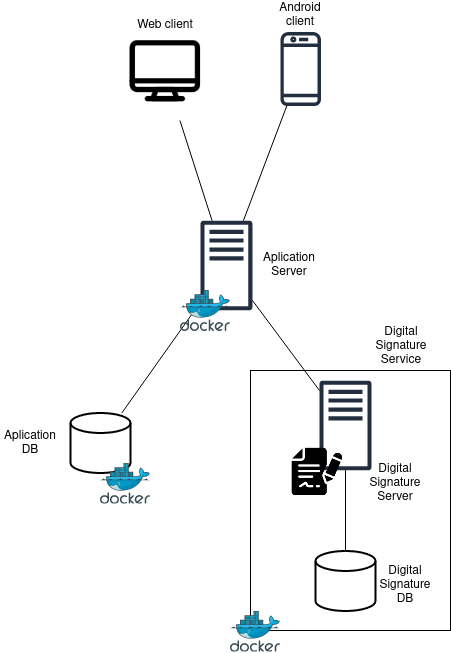

The diagram above was exported from draw.io. Its source (the exported page's mxGraphModel, read from the mxfile embedded in the PNG):
<mxGraphModel dx="582" dy="1600" grid="1" gridSize="10" guides="1" tooltips="1" connect="1" arrows="1" fold="1" page="1" pageScale="1" pageWidth="850" pageHeight="1100" math="0" shadow="0">
  <root>
    <mxCell id="0" />
    <mxCell id="1" parent="0" />
    <mxCell id="ADzVPVsFXGzkKiVWiDao-12" value="" style="rounded=0;whiteSpace=wrap;html=1;" vertex="1" parent="1">
      <mxGeometry x="310" y="520" width="200" height="260" as="geometry" />
    </mxCell>
    <mxCell id="ADzVPVsFXGzkKiVWiDao-1" value="" style="strokeWidth=2;html=1;shape=mxgraph.flowchart.database;whiteSpace=wrap;" vertex="1" parent="1">
      <mxGeometry x="130" y="562.5" width="60" height="60" as="geometry" />
    </mxCell>
    <mxCell id="ADzVPVsFXGzkKiVWiDao-2" value="" style="sketch=0;aspect=fixed;html=1;points=[];align=center;image;fontSize=12;image=img/lib/mscae/Docker.svg;" vertex="1" parent="1">
      <mxGeometry x="160" y="612.5" width="50" height="41" as="geometry" />
    </mxCell>
    <mxCell id="ADzVPVsFXGzkKiVWiDao-3" value="" style="sketch=0;outlineConnect=0;fontColor=#232F3E;gradientColor=none;fillColor=#232F3E;strokeColor=none;dashed=0;verticalLabelPosition=bottom;verticalAlign=top;align=center;html=1;fontSize=12;fontStyle=0;aspect=fixed;pointerEvents=1;shape=mxgraph.aws4.traditional_server;" vertex="1" parent="1">
      <mxGeometry x="260" y="370" width="51.92" height="90" as="geometry" />
    </mxCell>
    <mxCell id="ADzVPVsFXGzkKiVWiDao-6" value="" style="sketch=0;outlineConnect=0;fontColor=#232F3E;gradientColor=none;fillColor=#232F3E;strokeColor=none;dashed=0;verticalLabelPosition=bottom;verticalAlign=top;align=center;html=1;fontSize=12;fontStyle=0;aspect=fixed;pointerEvents=1;shape=mxgraph.aws4.traditional_server;" vertex="1" parent="1">
      <mxGeometry x="379.04" y="530" width="51.92" height="90" as="geometry" />
    </mxCell>
    <mxCell id="ADzVPVsFXGzkKiVWiDao-8" value="" style="sketch=0;aspect=fixed;html=1;points=[];align=center;image;fontSize=12;image=img/lib/mscae/Docker.svg;" vertex="1" parent="1">
      <mxGeometry x="290" y="760.5" width="50" height="41" as="geometry" />
    </mxCell>
    <mxCell id="ADzVPVsFXGzkKiVWiDao-11" value="" style="strokeWidth=2;html=1;shape=mxgraph.flowchart.database;whiteSpace=wrap;" vertex="1" parent="1">
      <mxGeometry x="375" y="700.5" width="60" height="60" as="geometry" />
    </mxCell>
    <mxCell id="ADzVPVsFXGzkKiVWiDao-5" value="" style="shape=image;html=1;verticalAlign=top;verticalLabelPosition=bottom;labelBackgroundColor=#ffffff;imageAspect=0;aspect=fixed;image=https://cdn4.iconfinder.com/data/icons/business-solid-the-capitalism/64/Contract_sign-128.png" vertex="1" parent="1">
      <mxGeometry x="350" y="594.5" width="53.5" height="53.5" as="geometry" />
    </mxCell>
    <mxCell id="ADzVPVsFXGzkKiVWiDao-13" value="" style="endArrow=none;html=1;rounded=0;" edge="1" parent="1" source="ADzVPVsFXGzkKiVWiDao-11" target="ADzVPVsFXGzkKiVWiDao-6">
      <mxGeometry width="50" height="50" relative="1" as="geometry">
        <mxPoint x="280" y="840" as="sourcePoint" />
        <mxPoint x="330" y="790" as="targetPoint" />
      </mxGeometry>
    </mxCell>
    <mxCell id="ADzVPVsFXGzkKiVWiDao-16" value="" style="endArrow=none;html=1;rounded=0;" edge="1" parent="1" source="ADzVPVsFXGzkKiVWiDao-6" target="ADzVPVsFXGzkKiVWiDao-3">
      <mxGeometry width="50" height="50" relative="1" as="geometry">
        <mxPoint x="280" y="840" as="sourcePoint" />
        <mxPoint x="330" y="790" as="targetPoint" />
      </mxGeometry>
    </mxCell>
    <mxCell id="ADzVPVsFXGzkKiVWiDao-17" value="" style="endArrow=none;html=1;rounded=0;" edge="1" parent="1" source="ADzVPVsFXGzkKiVWiDao-1" target="ADzVPVsFXGzkKiVWiDao-3">
      <mxGeometry width="50" height="50" relative="1" as="geometry">
        <mxPoint x="280" y="840" as="sourcePoint" />
        <mxPoint x="330" y="790" as="targetPoint" />
      </mxGeometry>
    </mxCell>
    <mxCell id="ADzVPVsFXGzkKiVWiDao-9" value="" style="sketch=0;aspect=fixed;html=1;points=[];align=center;image;fontSize=12;image=img/lib/mscae/Docker.svg;" vertex="1" parent="1">
      <mxGeometry x="240" y="440" width="50" height="41" as="geometry" />
    </mxCell>
    <mxCell id="ADzVPVsFXGzkKiVWiDao-19" value="" style="sketch=0;outlineConnect=0;fontColor=#232F3E;gradientColor=none;fillColor=#232F3E;strokeColor=none;dashed=0;verticalLabelPosition=bottom;verticalAlign=top;align=center;html=1;fontSize=12;fontStyle=0;aspect=fixed;pointerEvents=1;shape=mxgraph.aws4.mobile_client;" vertex="1" parent="1">
      <mxGeometry x="340" y="180" width="40.47" height="77" as="geometry" />
    </mxCell>
    <mxCell id="ADzVPVsFXGzkKiVWiDao-20" value="" style="shape=image;html=1;verticalAlign=top;verticalLabelPosition=bottom;labelBackgroundColor=#ffffff;imageAspect=0;aspect=fixed;image=https://cdn4.iconfinder.com/data/icons/multimedia-75/512/multimedia-37-128.png" vertex="1" parent="1">
      <mxGeometry x="180" y="180" width="90" height="90" as="geometry" />
    </mxCell>
    <mxCell id="ADzVPVsFXGzkKiVWiDao-21" value="" style="endArrow=none;html=1;rounded=0;" edge="1" parent="1" source="ADzVPVsFXGzkKiVWiDao-3" target="ADzVPVsFXGzkKiVWiDao-20">
      <mxGeometry width="50" height="50" relative="1" as="geometry">
        <mxPoint x="280" y="840" as="sourcePoint" />
        <mxPoint x="330" y="790" as="targetPoint" />
      </mxGeometry>
    </mxCell>
    <mxCell id="ADzVPVsFXGzkKiVWiDao-22" value="" style="endArrow=none;html=1;rounded=0;" edge="1" parent="1" source="ADzVPVsFXGzkKiVWiDao-3" target="ADzVPVsFXGzkKiVWiDao-19">
      <mxGeometry width="50" height="50" relative="1" as="geometry">
        <mxPoint x="280" y="840" as="sourcePoint" />
        <mxPoint x="330" y="790" as="targetPoint" />
      </mxGeometry>
    </mxCell>
    <mxCell id="ADzVPVsFXGzkKiVWiDao-23" value="&lt;div&gt;Web client&lt;/div&gt;" style="text;html=1;strokeColor=none;fillColor=none;align=center;verticalAlign=middle;whiteSpace=wrap;rounded=0;" vertex="1" parent="1">
      <mxGeometry x="195" y="160" width="60" height="30" as="geometry" />
    </mxCell>
    <mxCell id="ADzVPVsFXGzkKiVWiDao-24" value="Android client" style="text;html=1;strokeColor=none;fillColor=none;align=center;verticalAlign=middle;whiteSpace=wrap;rounded=0;" vertex="1" parent="1">
      <mxGeometry x="330.24" y="150" width="60" height="30" as="geometry" />
    </mxCell>
    <mxCell id="ADzVPVsFXGzkKiVWiDao-25" value="Aplication Server" style="text;html=1;strokeColor=none;fillColor=none;align=center;verticalAlign=middle;whiteSpace=wrap;rounded=0;" vertex="1" parent="1">
      <mxGeometry x="319.04" y="400" width="60" height="30" as="geometry" />
    </mxCell>
    <mxCell id="ADzVPVsFXGzkKiVWiDao-26" value="&lt;div&gt;Aplication DB&lt;/div&gt;" style="text;html=1;strokeColor=none;fillColor=none;align=center;verticalAlign=middle;whiteSpace=wrap;rounded=0;" vertex="1" parent="1">
      <mxGeometry x="60" y="577.5" width="60" height="30" as="geometry" />
    </mxCell>
    <mxCell id="ADzVPVsFXGzkKiVWiDao-27" value="Digital Signature Service" style="text;html=1;strokeColor=none;fillColor=none;align=center;verticalAlign=middle;whiteSpace=wrap;rounded=0;" vertex="1" parent="1">
      <mxGeometry x="430.96" y="481" width="60" height="30" as="geometry" />
    </mxCell>
    <mxCell id="ADzVPVsFXGzkKiVWiDao-28" value="Digital Signature Server" style="text;html=1;strokeColor=none;fillColor=none;align=center;verticalAlign=middle;whiteSpace=wrap;rounded=0;" vertex="1" parent="1">
      <mxGeometry x="425" y="618" width="60" height="30" as="geometry" />
    </mxCell>
    <mxCell id="ADzVPVsFXGzkKiVWiDao-29" value="&lt;div&gt;Digital Signature DB&lt;/div&gt;" style="text;html=1;strokeColor=none;fillColor=none;align=center;verticalAlign=middle;whiteSpace=wrap;rounded=0;" vertex="1" parent="1">
      <mxGeometry x="435" y="720" width="60" height="30" as="geometry" />
    </mxCell>
  </root>
</mxGraphModel>